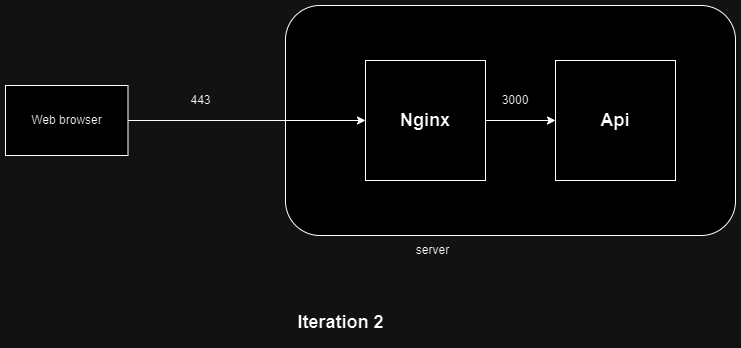

The diagram above was exported from draw.io. Its source (the exported page's mxGraphModel, read from the mxfile embedded in the PNG):
<mxGraphModel dx="1434" dy="772" grid="1" gridSize="10" guides="1" tooltips="1" connect="1" arrows="1" fold="1" page="1" pageScale="1" pageWidth="850" pageHeight="1100" math="0" shadow="0">
  <root>
    <mxCell id="0" />
    <mxCell id="1" parent="0" />
    <mxCell id="rD1sPipF0oC3xpIC4dNv-11" value="Web browser" style="rounded=0;whiteSpace=wrap;html=1;" parent="1" vertex="1">
      <mxGeometry x="90" y="423" width="122.5" height="70" as="geometry" />
    </mxCell>
    <mxCell id="rD1sPipF0oC3xpIC4dNv-12" value="Server" style="text;html=1;align=center;verticalAlign=middle;resizable=0;points=[];autosize=1;strokeColor=none;fillColor=none;" parent="1" vertex="1">
      <mxGeometry x="420" y="493" width="60" height="30" as="geometry" />
    </mxCell>
    <mxCell id="rD1sPipF0oC3xpIC4dNv-13" value="" style="rounded=1;whiteSpace=wrap;html=1;" parent="1" vertex="1">
      <mxGeometry x="370" y="343" width="450" height="230" as="geometry" />
    </mxCell>
    <mxCell id="127nwAKDQnh0381m0dhk-2" style="edgeStyle=orthogonalEdgeStyle;rounded=0;orthogonalLoop=1;jettySize=auto;html=1;" edge="1" parent="1" source="rD1sPipF0oC3xpIC4dNv-15" target="127nwAKDQnh0381m0dhk-1">
      <mxGeometry relative="1" as="geometry" />
    </mxCell>
    <mxCell id="rD1sPipF0oC3xpIC4dNv-15" value="&lt;font style=&quot;font-size: 18px;&quot;&gt;&lt;b&gt;Nginx&lt;/b&gt;&lt;/font&gt;" style="whiteSpace=wrap;html=1;aspect=fixed;" parent="1" vertex="1">
      <mxGeometry x="450" y="398" width="120" height="120" as="geometry" />
    </mxCell>
    <mxCell id="rD1sPipF0oC3xpIC4dNv-18" value="" style="endArrow=classic;html=1;rounded=0;entryX=0;entryY=0.5;entryDx=0;entryDy=0;exitX=1;exitY=0.5;exitDx=0;exitDy=0;" parent="1" source="rD1sPipF0oC3xpIC4dNv-11" target="rD1sPipF0oC3xpIC4dNv-15" edge="1">
      <mxGeometry width="50" height="50" relative="1" as="geometry">
        <mxPoint x="440" y="520" as="sourcePoint" />
        <mxPoint x="500" y="480" as="targetPoint" />
      </mxGeometry>
    </mxCell>
    <mxCell id="rD1sPipF0oC3xpIC4dNv-21" value="443" style="text;html=1;align=center;verticalAlign=middle;resizable=0;points=[];autosize=1;strokeColor=none;fillColor=none;" parent="1" vertex="1">
      <mxGeometry x="265" y="423" width="40" height="30" as="geometry" />
    </mxCell>
    <mxCell id="rD1sPipF0oC3xpIC4dNv-32" value="&lt;b&gt;&lt;font style=&quot;font-size: 18px;&quot;&gt;Iteration 2&lt;/font&gt;&lt;/b&gt;" style="text;html=1;align=center;verticalAlign=middle;resizable=0;points=[];autosize=1;strokeColor=none;fillColor=none;" parent="1" vertex="1">
      <mxGeometry x="370" y="640" width="110" height="40" as="geometry" />
    </mxCell>
    <mxCell id="rD1sPipF0oC3xpIC4dNv-45" value="server" style="text;html=1;align=center;verticalAlign=middle;resizable=0;points=[];autosize=1;strokeColor=none;fillColor=none;" parent="1" vertex="1">
      <mxGeometry x="487" y="573" width="60" height="30" as="geometry" />
    </mxCell>
    <mxCell id="127nwAKDQnh0381m0dhk-1" value="&lt;font style=&quot;font-size: 18px;&quot;&gt;&lt;b&gt;Api&lt;/b&gt;&lt;/font&gt;" style="whiteSpace=wrap;html=1;aspect=fixed;" vertex="1" parent="1">
      <mxGeometry x="640" y="398" width="120" height="120" as="geometry" />
    </mxCell>
    <mxCell id="127nwAKDQnh0381m0dhk-4" value="3000" style="text;html=1;align=center;verticalAlign=middle;whiteSpace=wrap;rounded=0;" vertex="1" parent="1">
      <mxGeometry x="570" y="423" width="60" height="30" as="geometry" />
    </mxCell>
  </root>
</mxGraphModel>